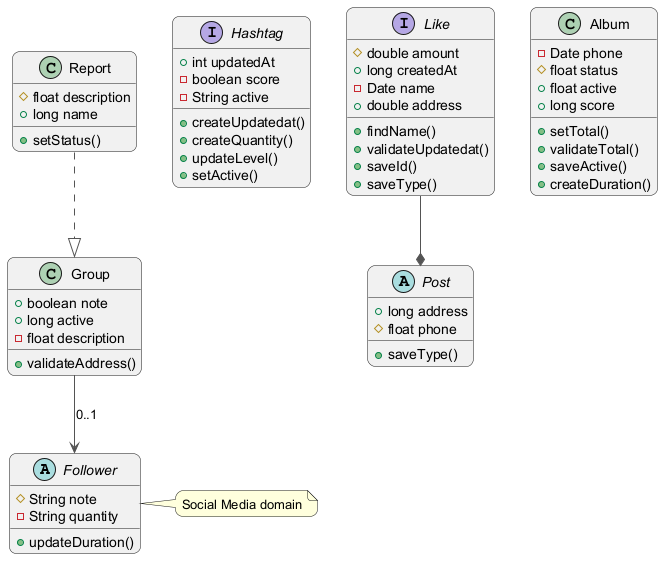

The diagram above was rendered by PlantUML. Its source (embedded in the PNG):
@startuml
skinparam backgroundColor #FFFFFF
skinparam roundCorner 15
skinparam ArrowColor #555555
abstract class Follower {
  #String note
  -String quantity
  +updateDuration()
}
class Group {
  +boolean note
  +long active
  -float description
  +validateAddress()
}
class Report {
  #float description
  +long name
  +setStatus()
}
interface Hashtag {
  +int updatedAt
  -boolean score
  -String active
  +createUpdatedat()
  +createQuantity()
  +updateLevel()
  +setActive()
}
interface Like {
  #double amount
  +long createdAt
  -Date name
  +double address
  +findName()
  +validateUpdatedat()
  +saveId()
  +saveType()
}
abstract class Post {
  +long address
  #float phone
  +saveType()
}
class Album {
  -Date phone
  #float status
  +float active
  +long score
  +setTotal()
  +validateTotal()
  +saveActive()
  +createDuration()
}
Like --* Post
Group --> Follower : "0..1"
Report ..|> Group
note right of Follower : Social Media domain
@enduml